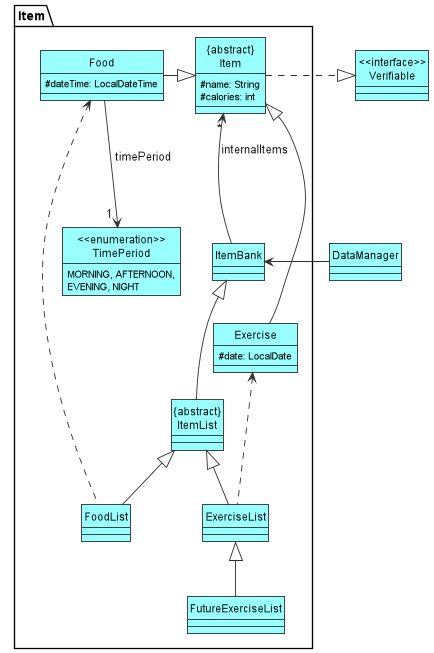

The diagram above was rendered by PlantUML. Its source (embedded in the PNG):
@startuml
'https://plantuml.com/class-diagram
!include Style.puml
hide circle
skinparam classAttributeIconSize 0

class DataManager DATA_COLOUR
class "<<interface>>\nVerifiable" As Verifiable DATA_COLOUR


package "Item" As Item1 {
class ItemBank DATA_COLOUR
class "{abstract}\nItemList" as ItemList DATA_COLOUR
class FoodList DATA_COLOUR
class ExerciseList DATA_COLOUR
class FutureExerciseList DATA_COLOUR
DataManager -left-> ItemBank
class "{abstract}\nItem" as Item DATA_COLOUR{
#name: String
#calories: int
}

class Food DATA_COLOUR {
#dateTime: LocalDateTime
}

class Exercise DATA_COLOUR {
#date: LocalDate
}

enum "<<enumeration>>\nTimePeriod" as TimePeriod DATA_COLOUR {
MORNING, AFTERNOON,
EVENING, NIGHT
}

hide TimePeriod method

ItemBank <|-- ItemList
ItemList <|-- FoodList
ItemList <|-- ExerciseList
ExerciseList <|-- FutureExerciseList

Verifiable <|.left. Item : "\t\t"
Item <|-left- Food
Item <|-- Exercise
Item "*" <-- ItemBank: "internalItems\n\n\n"
TimePeriod "1 " <-up- Food : "timePeriod\n\n"

Food <.. FoodList
Exercise <.. ExerciseList
}

@enduml